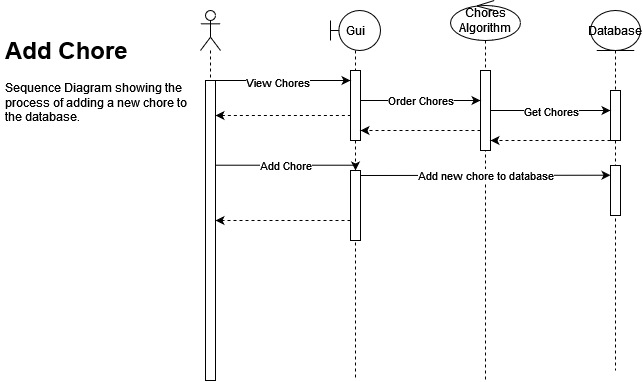

The diagram above was exported from draw.io. Its source (the exported page's mxGraphModel, read from the mxfile embedded in the PNG):
<mxGraphModel dx="1195" dy="684" grid="1" gridSize="10" guides="1" tooltips="1" connect="1" arrows="1" fold="1" page="1" pageScale="1" pageWidth="4000" pageHeight="1169" math="0" shadow="0">
  <root>
    <mxCell id="0" />
    <mxCell id="1" parent="0" />
    <mxCell id="6hcICEoJ_SqS9o_Z6Knw-16" value="" style="shape=umlLifeline;perimeter=lifelinePerimeter;whiteSpace=wrap;html=1;container=1;dropTarget=0;collapsible=0;recursiveResize=0;outlineConnect=0;portConstraint=eastwest;newEdgeStyle={&quot;edgeStyle&quot;:&quot;elbowEdgeStyle&quot;,&quot;elbow&quot;:&quot;vertical&quot;,&quot;curved&quot;:0,&quot;rounded&quot;:0};participant=umlActor;labelBackgroundColor=none;rounded=0;" parent="1" vertex="1">
      <mxGeometry x="480" y="230" width="20" height="370" as="geometry" />
    </mxCell>
    <mxCell id="6hcICEoJ_SqS9o_Z6Knw-9" value="" style="html=1;points=[];perimeter=orthogonalPerimeter;outlineConnect=0;targetShapes=umlLifeline;portConstraint=eastwest;newEdgeStyle={&quot;edgeStyle&quot;:&quot;elbowEdgeStyle&quot;,&quot;elbow&quot;:&quot;vertical&quot;,&quot;curved&quot;:0,&quot;rounded&quot;:0};labelBackgroundColor=none;rounded=0;" parent="6hcICEoJ_SqS9o_Z6Knw-16" vertex="1">
      <mxGeometry x="5" y="70" width="10" height="300" as="geometry" />
    </mxCell>
    <mxCell id="6hcICEoJ_SqS9o_Z6Knw-30" value="Gui" style="shape=umlLifeline;perimeter=lifelinePerimeter;whiteSpace=wrap;html=1;container=1;dropTarget=0;collapsible=0;recursiveResize=0;outlineConnect=0;portConstraint=eastwest;newEdgeStyle={&quot;edgeStyle&quot;:&quot;elbowEdgeStyle&quot;,&quot;elbow&quot;:&quot;vertical&quot;,&quot;curved&quot;:0,&quot;rounded&quot;:0};participant=umlBoundary;" parent="1" vertex="1">
      <mxGeometry x="610" y="230" width="50" height="370" as="geometry" />
    </mxCell>
    <mxCell id="6hcICEoJ_SqS9o_Z6Knw-36" value="" style="html=1;points=[];perimeter=orthogonalPerimeter;outlineConnect=0;targetShapes=umlLifeline;portConstraint=eastwest;newEdgeStyle={&quot;edgeStyle&quot;:&quot;elbowEdgeStyle&quot;,&quot;elbow&quot;:&quot;vertical&quot;,&quot;curved&quot;:0,&quot;rounded&quot;:0};labelBackgroundColor=none;rounded=0;" parent="6hcICEoJ_SqS9o_Z6Knw-30" vertex="1">
      <mxGeometry x="20" y="60" width="10" height="70" as="geometry" />
    </mxCell>
    <mxCell id="SoVG_rlJuANNz08SNKwf-8" value="" style="html=1;points=[];perimeter=orthogonalPerimeter;outlineConnect=0;targetShapes=umlLifeline;portConstraint=eastwest;newEdgeStyle={&quot;edgeStyle&quot;:&quot;elbowEdgeStyle&quot;,&quot;elbow&quot;:&quot;vertical&quot;,&quot;curved&quot;:0,&quot;rounded&quot;:0};labelBackgroundColor=none;rounded=0;" vertex="1" parent="6hcICEoJ_SqS9o_Z6Knw-30">
      <mxGeometry x="20" y="160" width="10" height="70" as="geometry" />
    </mxCell>
    <mxCell id="6hcICEoJ_SqS9o_Z6Knw-31" value="&lt;div&gt;Chores Algorithm&lt;/div&gt;" style="shape=umlLifeline;perimeter=lifelinePerimeter;whiteSpace=wrap;html=1;container=1;dropTarget=0;collapsible=0;recursiveResize=0;outlineConnect=0;portConstraint=eastwest;newEdgeStyle={&quot;edgeStyle&quot;:&quot;elbowEdgeStyle&quot;,&quot;elbow&quot;:&quot;vertical&quot;,&quot;curved&quot;:0,&quot;rounded&quot;:0};participant=umlControl;" parent="1" vertex="1">
      <mxGeometry x="730" y="220" width="70" height="380" as="geometry" />
    </mxCell>
    <mxCell id="6hcICEoJ_SqS9o_Z6Knw-39" value="" style="html=1;points=[];perimeter=orthogonalPerimeter;outlineConnect=0;targetShapes=umlLifeline;portConstraint=eastwest;newEdgeStyle={&quot;edgeStyle&quot;:&quot;elbowEdgeStyle&quot;,&quot;elbow&quot;:&quot;vertical&quot;,&quot;curved&quot;:0,&quot;rounded&quot;:0};labelBackgroundColor=none;rounded=0;" parent="6hcICEoJ_SqS9o_Z6Knw-31" vertex="1">
      <mxGeometry x="30" y="70" width="10" height="80" as="geometry" />
    </mxCell>
    <mxCell id="6hcICEoJ_SqS9o_Z6Knw-33" value="Database" style="shape=umlLifeline;perimeter=lifelinePerimeter;whiteSpace=wrap;html=1;container=1;dropTarget=0;collapsible=0;recursiveResize=0;outlineConnect=0;portConstraint=eastwest;newEdgeStyle={&quot;edgeStyle&quot;:&quot;elbowEdgeStyle&quot;,&quot;elbow&quot;:&quot;vertical&quot;,&quot;curved&quot;:0,&quot;rounded&quot;:0};participant=umlEntity;" parent="1" vertex="1">
      <mxGeometry x="870" y="230" width="50" height="360" as="geometry" />
    </mxCell>
    <mxCell id="6hcICEoJ_SqS9o_Z6Knw-42" value="" style="html=1;points=[];perimeter=orthogonalPerimeter;outlineConnect=0;targetShapes=umlLifeline;portConstraint=eastwest;newEdgeStyle={&quot;edgeStyle&quot;:&quot;elbowEdgeStyle&quot;,&quot;elbow&quot;:&quot;vertical&quot;,&quot;curved&quot;:0,&quot;rounded&quot;:0};labelBackgroundColor=none;rounded=0;" parent="6hcICEoJ_SqS9o_Z6Knw-33" vertex="1">
      <mxGeometry x="20" y="80" width="10" height="50" as="geometry" />
    </mxCell>
    <mxCell id="SoVG_rlJuANNz08SNKwf-7" value="" style="html=1;points=[];perimeter=orthogonalPerimeter;outlineConnect=0;targetShapes=umlLifeline;portConstraint=eastwest;newEdgeStyle={&quot;edgeStyle&quot;:&quot;elbowEdgeStyle&quot;,&quot;elbow&quot;:&quot;vertical&quot;,&quot;curved&quot;:0,&quot;rounded&quot;:0};labelBackgroundColor=none;rounded=0;" vertex="1" parent="6hcICEoJ_SqS9o_Z6Knw-33">
      <mxGeometry x="20" y="155" width="10" height="50" as="geometry" />
    </mxCell>
    <mxCell id="6hcICEoJ_SqS9o_Z6Knw-34" style="edgeStyle=elbowEdgeStyle;orthogonalLoop=1;jettySize=auto;html=1;elbow=vertical;curved=0;rounded=0;" parent="1" source="6hcICEoJ_SqS9o_Z6Knw-9" edge="1">
      <mxGeometry relative="1" as="geometry">
        <mxPoint x="630" y="300" as="targetPoint" />
        <Array as="points">
          <mxPoint x="553" y="300" />
        </Array>
      </mxGeometry>
    </mxCell>
    <mxCell id="6hcICEoJ_SqS9o_Z6Knw-35" value="View Chores" style="edgeLabel;html=1;align=center;verticalAlign=middle;resizable=0;points=[];" parent="6hcICEoJ_SqS9o_Z6Knw-34" vertex="1" connectable="0">
      <mxGeometry x="-0.0865" y="-2" relative="1" as="geometry">
        <mxPoint as="offset" />
      </mxGeometry>
    </mxCell>
    <mxCell id="6hcICEoJ_SqS9o_Z6Knw-37" style="edgeStyle=elbowEdgeStyle;orthogonalLoop=1;jettySize=auto;html=1;elbow=vertical;curved=0;rounded=0;startArrow=classic;startFill=1;endArrow=none;endFill=0;dashed=1;" parent="1" source="6hcICEoJ_SqS9o_Z6Knw-9" target="6hcICEoJ_SqS9o_Z6Knw-36" edge="1">
      <mxGeometry relative="1" as="geometry">
        <mxPoint x="500" y="360" as="sourcePoint" />
        <mxPoint x="620" y="360" as="targetPoint" />
        <Array as="points">
          <mxPoint x="570" y="335" />
          <mxPoint x="600" y="350" />
          <mxPoint x="548" y="360" />
        </Array>
      </mxGeometry>
    </mxCell>
    <mxCell id="6hcICEoJ_SqS9o_Z6Knw-40" value="Order Chores" style="edgeStyle=elbowEdgeStyle;orthogonalLoop=1;jettySize=auto;html=1;elbow=horizontal;curved=0;rounded=0;" parent="1" edge="1">
      <mxGeometry relative="1" as="geometry">
        <mxPoint x="640" y="320" as="sourcePoint" />
        <mxPoint x="760" y="320" as="targetPoint" />
        <Array as="points">
          <mxPoint x="700" y="320" />
        </Array>
      </mxGeometry>
    </mxCell>
    <mxCell id="6hcICEoJ_SqS9o_Z6Knw-43" style="edgeStyle=elbowEdgeStyle;orthogonalLoop=1;jettySize=auto;html=1;elbow=vertical;curved=0;rounded=0;" parent="1" source="6hcICEoJ_SqS9o_Z6Knw-39" target="6hcICEoJ_SqS9o_Z6Knw-42" edge="1">
      <mxGeometry relative="1" as="geometry">
        <Array as="points">
          <mxPoint x="830" y="330" />
        </Array>
      </mxGeometry>
    </mxCell>
    <mxCell id="6hcICEoJ_SqS9o_Z6Knw-45" value="&lt;div&gt;Get Chores&lt;/div&gt;" style="edgeLabel;html=1;align=center;verticalAlign=middle;resizable=0;points=[];" parent="6hcICEoJ_SqS9o_Z6Knw-43" vertex="1" connectable="0">
      <mxGeometry x="-0.2929" y="-1" relative="1" as="geometry">
        <mxPoint x="18" as="offset" />
      </mxGeometry>
    </mxCell>
    <mxCell id="6hcICEoJ_SqS9o_Z6Knw-46" style="edgeStyle=elbowEdgeStyle;orthogonalLoop=1;jettySize=auto;html=1;elbow=vertical;curved=0;rounded=0;dashed=1;" parent="1" source="6hcICEoJ_SqS9o_Z6Knw-42" target="6hcICEoJ_SqS9o_Z6Knw-39" edge="1">
      <mxGeometry relative="1" as="geometry">
        <Array as="points">
          <mxPoint x="800" y="360" />
          <mxPoint x="840" y="370" />
        </Array>
      </mxGeometry>
    </mxCell>
    <mxCell id="6hcICEoJ_SqS9o_Z6Knw-48" style="edgeStyle=elbowEdgeStyle;orthogonalLoop=1;jettySize=auto;html=1;elbow=vertical;curved=0;rounded=0;dashed=1;" parent="1" source="6hcICEoJ_SqS9o_Z6Knw-39" target="6hcICEoJ_SqS9o_Z6Knw-36" edge="1">
      <mxGeometry relative="1" as="geometry">
        <Array as="points">
          <mxPoint x="690" y="350" />
          <mxPoint x="700" y="370" />
        </Array>
      </mxGeometry>
    </mxCell>
    <mxCell id="SoVG_rlJuANNz08SNKwf-12" style="edgeStyle=elbowEdgeStyle;orthogonalLoop=1;jettySize=auto;html=1;elbow=vertical;curved=0;rounded=0;dashed=1;" edge="1" parent="1" target="6hcICEoJ_SqS9o_Z6Knw-9">
      <mxGeometry relative="1" as="geometry">
        <Array as="points">
          <mxPoint x="620" y="440" />
          <mxPoint x="710" y="439.71" />
        </Array>
        <mxPoint x="630" y="440" as="sourcePoint" />
        <mxPoint x="650" y="419.71" as="targetPoint" />
      </mxGeometry>
    </mxCell>
    <mxCell id="SoVG_rlJuANNz08SNKwf-16" style="edgeStyle=elbowEdgeStyle;orthogonalLoop=1;jettySize=auto;html=1;elbow=vertical;curved=0;rounded=0;" edge="1" parent="1" source="6hcICEoJ_SqS9o_Z6Knw-9" target="SoVG_rlJuANNz08SNKwf-8">
      <mxGeometry relative="1" as="geometry">
        <mxPoint x="625" y="384.71" as="targetPoint" />
        <Array as="points">
          <mxPoint x="548" y="384.71" />
        </Array>
        <mxPoint x="490" y="384.71" as="sourcePoint" />
      </mxGeometry>
    </mxCell>
    <mxCell id="SoVG_rlJuANNz08SNKwf-17" value="&lt;div&gt;Add Chore&lt;br&gt;&lt;/div&gt;" style="edgeLabel;html=1;align=center;verticalAlign=middle;resizable=0;points=[];" vertex="1" connectable="0" parent="SoVG_rlJuANNz08SNKwf-16">
      <mxGeometry x="-0.0865" y="-2" relative="1" as="geometry">
        <mxPoint x="3" y="-2" as="offset" />
      </mxGeometry>
    </mxCell>
    <mxCell id="SoVG_rlJuANNz08SNKwf-19" style="edgeStyle=elbowEdgeStyle;orthogonalLoop=1;jettySize=auto;html=1;elbow=vertical;curved=0;rounded=0;" edge="1" parent="1" target="SoVG_rlJuANNz08SNKwf-7">
      <mxGeometry relative="1" as="geometry">
        <mxPoint x="775" y="395" as="targetPoint" />
        <Array as="points">
          <mxPoint x="693" y="394.71" />
        </Array>
        <mxPoint x="640" y="395" as="sourcePoint" />
      </mxGeometry>
    </mxCell>
    <mxCell id="SoVG_rlJuANNz08SNKwf-20" value="Add new chore to database" style="edgeLabel;html=1;align=center;verticalAlign=middle;resizable=0;points=[];" vertex="1" connectable="0" parent="SoVG_rlJuANNz08SNKwf-19">
      <mxGeometry x="-0.0865" y="-2" relative="1" as="geometry">
        <mxPoint x="11" y="-2" as="offset" />
      </mxGeometry>
    </mxCell>
    <mxCell id="SoVG_rlJuANNz08SNKwf-22" value="&lt;h1&gt;Add Chore&lt;br&gt;&lt;/h1&gt;&lt;p&gt;Sequence Diagram showing the process of adding a new chore to the database.&lt;br&gt;&lt;/p&gt;" style="text;html=1;strokeColor=none;fillColor=none;spacing=5;spacingTop=-20;whiteSpace=wrap;overflow=hidden;rounded=0;" vertex="1" parent="1">
      <mxGeometry x="280" y="250" width="190" height="120" as="geometry" />
    </mxCell>
  </root>
</mxGraphModel>